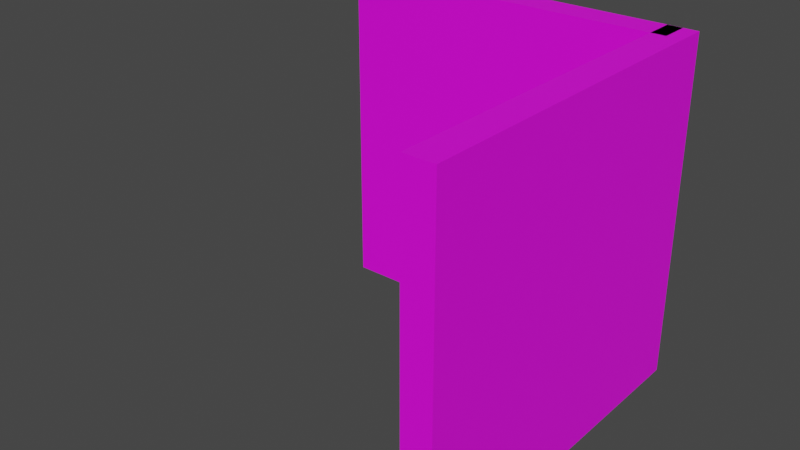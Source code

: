# Source: corner.blend  (saved by Blender 3.6.13; exported with 4.5.12 LTS)
import bpy
from mathutils import Matrix  # noqa: F401  (used for matrix-valued properties, if any)

bpy.ops.wm.read_factory_settings(use_empty=True)
scene = bpy.context.scene
scene.name = 'Scene'

# ---- collections
col_collection = bpy.data.collections.new('Collection'); scene.collection.children.link(col_collection)

# ---- images (referenced by path relative to the original .blend; pixels are not part of the script)
import os
ASSET_DIR = os.environ.get("B2B_ASSET_DIR", "")  # directory of the original .blend (textures are referenced by path, not embedded)
HERE = os.path.dirname(os.path.abspath(__file__))  # packed textures are extracted next to this script under _unpacked/

def load_image(name, relpath, width, height, colorspace="sRGB"):
    """Load a texture the original file referenced (path relative to the .blend, or extracted next to this script)."""
    p = next((c for c in (os.path.join(HERE, relpath), os.path.join(ASSET_DIR, relpath)) if relpath and os.path.exists(c)), "")
    if p:
        img = bpy.data.images.load(p, check_existing=True)
        img.name = name
    else:  # same state as the original file: an image datablock whose file is absent (Cycles renders it pink)
        img = bpy.data.images.new(name, width, height)
        img.source = "FILE"
        img.filepath = "//" + (relpath or name)
    img.colorspace_settings.name = colorspace
    return img
img_concrete2_jpg_001 = load_image('concrete2.jpg.001', 'concrete2.jpg', 1024, 1024, 'sRGB')

# ---- materials (node trees are filled in below, after node groups)
mat_wall = bpy.data.materials.new('Wall')
mat_wall.alpha_threshold = 0.0
mat_wall.use_transparent_shadow = False
mat_wall.roughness = 0.5
mat_wall.line_color = (0.0, 0.0, 0.0, 1.0)

# ---- material node trees
mat_wall.use_nodes = True; mat_wall.node_tree.nodes.clear()
_N = mat_wall.node_tree.nodes; _L = mat_wall.node_tree.links
n0 = _N.new('ShaderNodeBsdfPrincipled'); n0.name = 'Principled BSDF'; n0.location = (10, 300)
n0.distribution = 'GGX'
n0.subsurface_method = 'RANDOM_WALK_SKIN'
n0.inputs[3].default_value = 1.45
n0.inputs[27].default_value = (0.0, 0.0, 0.0, 1.0)
n0.inputs[28].default_value = 1.0
n1 = _N.new('ShaderNodeTexImage'); n1.name = 'Image Texture'; n1.location = (-436, 295)
n1.image = img_concrete2_jpg_001
n1.projection_blend = 0.1455
n2 = _N.new('ShaderNodeOutputMaterial'); n2.name = 'Material Output'; n2.location = (413, 284)
_L.new(n0.outputs[0], n2.inputs[0])
_L.new(n1.outputs[0], n0.inputs[0])
n2.is_active_output = True

# ---- world
world_world = bpy.data.worlds.new('World'); scene.world = world_world
world_world.use_nodes = True; world_world.node_tree.nodes.clear()
_N = world_world.node_tree.nodes; _L = world_world.node_tree.links
n0 = _N.new('ShaderNodeOutputWorld'); n0.name = 'World Output'; n0.location = (300, 300)
n1 = _N.new('ShaderNodeBackground'); n1.name = 'Background'; n1.location = (10, 300)
n1.inputs[0].default_value = (0.05088, 0.05088, 0.05088, 1.0)
_L.new(n1.outputs[0], n0.inputs[0])
n0.is_active_output = True
world_world.color = (0.05088, 0.05088, 0.05088)
world_world.use_sun_shadow = False
world_world.sun_shadow_jitter_overblur = 0.0

# ---- meshes
me_cube = bpy.data.meshes.new('Cube')
me_cube.from_pydata([(1.0, 1.0, 2.0), (1.0, 1.0, 0.0), (1.0, -1.0, 2.0), (1.0, -1.0, 0.0), (-1.0, 1.0, 2.0), (-1.0, 1.0, 0.0), (-1.0, -1.0, 2.0), (-1.0, -1.0, 0.0), (-22.86, 1.087, 2.0), (-22.86, 1.087, 0.0), (0.0, 1.088, 2.0), (0.0, 1.088, 0.0), (-22.86, 0.9125, 2.0), (-22.86, 0.9125, 0.0), (0.0, 0.9125, 2.0), (0.0, 0.9125, 0.0), (1.0, 1.086, 0.0), (-1.0, 1.086, 0.0), (1.0, 1.086, 2.0), (-1.0, 1.086, 2.0), (1.0, 1.087, 0.0), (-1.0, 1.087, 0.0), (1.0, 1.087, 2.0), (-1.0, 1.087, 2.0)], [], [(0, 4, 6, 2), (3, 2, 6, 7), (7, 6, 4, 5), (5, 1, 3, 7), (1, 0, 2, 3), (5, 4, 19, 17), (8, 12, 14, 10), (11, 10, 14, 15), (15, 14, 12, 13), (13, 9, 11, 15), (9, 8, 10, 11), (13, 12, 8, 9), (17, 19, 23, 21), (1, 5, 17, 16), (4, 0, 18, 19), (0, 1, 16, 18), (21, 23, 22, 20), (16, 17, 21, 20), (19, 18, 22, 23), (18, 16, 20, 22)])
_uv = me_cube.uv_layers.new(name='UVMap')
_uv.uv.foreach_set('vector', [0.6575, 1.0, 0.5425, 1.0, 0.5425, 0.0, 0.6575, 0.0, 0.5613, 0.0, 0.5613, 1.0, 0.6387, 1.0, 0.6387, 0.0, 0.0, 0.0, 0.0, 1.0, 1.0, 1.0, 1.0, 0.0, 0.6739, 1.0, 0.5261, 1.0, 0.5261, 0.0, 0.6739, 0.0, 0.9581, 0.0, 0.9581, 1.0, 0.0, 1.0, 0.0, 0.0, 1.0, 0.0, 1.0, 1.0, 1.0, 1.0, 1.0, 0.0, 0.6575, 1.0, 0.5425, 1.0, 0.5425, 0.0, 0.6575, 0.0, 0.5613, 0.0, 0.5613, 1.0, 0.6387, 1.0, 0.6387, 0.0, 0.0, 0.0, 0.0, 1.0, 1.0, 1.0, 1.0, 0.0, 0.6739, 1.0, 0.5261, 1.0, 0.5261, 0.0, 0.6739, 0.0, 1.0, 0.0, 1.0, 1.0, 0.04192, 1.0, 0.04192, 0.0, 0.5556, 0.0, 0.5556, 1.0, 0.6444, 1.0, 0.6444, 0.0, 1.0, 0.0, 1.0, 1.0, 1.0, 1.0, 1.0, 0.0, 0.5261, 1.0, 0.6739, 1.0, 0.6739, 1.0, 0.5261, 1.0, 0.5425, 1.0, 0.6575, 1.0, 0.6575, 1.0, 0.5425, 1.0, 0.9581, 1.0, 0.9581, 0.0, 0.9992, 0.0, 0.9992, 1.0, 0.08383, 0.0, 0.08383, 1.0, 0.0, 1.0, 0.0, 0.0, 0.5261, 1.0, 0.6739, 1.0, 0.6739, 1.0, 0.5261, 1.0, 0.5425, 1.0, 0.6575, 1.0, 0.6575, 1.0, 0.5425, 1.0, 0.9992, 1.0, 0.9992, 0.0, 1.0, 0.0, 1.0, 1.0])
me_cube.materials.append(mat_wall)
me_cube.use_mirror_vertex_groups = False
me_cube.update()

# ---- objects
ob_wall = bpy.data.objects.new('Wall', me_cube)

# ---- transforms, parenting, visibility, modifiers, constraints
ob_wall.location = (0.0, 0.0, 0.0)
ob_wall.scale = (0.175, 2.0, 2.0)
ob_wall.lock_rotations_4d = False
ob_wall.empty_display_type = 'ARROWS'
ob_wall.lineart.crease_threshold = 0.0

# ---- collection membership
col_collection.objects.link(ob_wall)

# ---- scene / render settings (as saved in the file)
scene.frame_start = 1; scene.frame_end = 250; scene.frame_set(1)
scene.render.engine = 'BLENDER_EEVEE_NEXT'
scene.cycles.sampling_pattern = 'TABULATED_SOBOL'
scene.view_settings.view_transform = 'Filmic'
bpy.context.view_layer.update()

# ---- added for rendering (the .blend has no active camera and no usable light): camera, sun
cam_auto = bpy.data.cameras.new('AutoCamera')
cam_auto.lens = 50.0
cam_auto.sensor_width = 36.0
cam_auto.clip_end = 1000.0
ob_auto_camera = bpy.data.objects.new('AutoCamera', cam_auto)
scene.collection.objects.link(ob_auto_camera)
ob_auto_camera.location = (4.68593, -7.83062, 7.27875)
ob_auto_camera.rotation_euler = (1.09748, -7.21219e-08, 0.694738)
scene.camera = ob_auto_camera
light_auto_sun = bpy.data.lights.new('AutoSun', 'SUN')
light_auto_sun.energy = 3.0
light_auto_sun.angle = 0.0523599
ob_auto_sun = bpy.data.objects.new('AutoSun', light_auto_sun)
scene.collection.objects.link(ob_auto_sun)
ob_auto_sun.rotation_euler = (0.872665, 0.174533, 0.523599)
bpy.context.view_layer.update()
